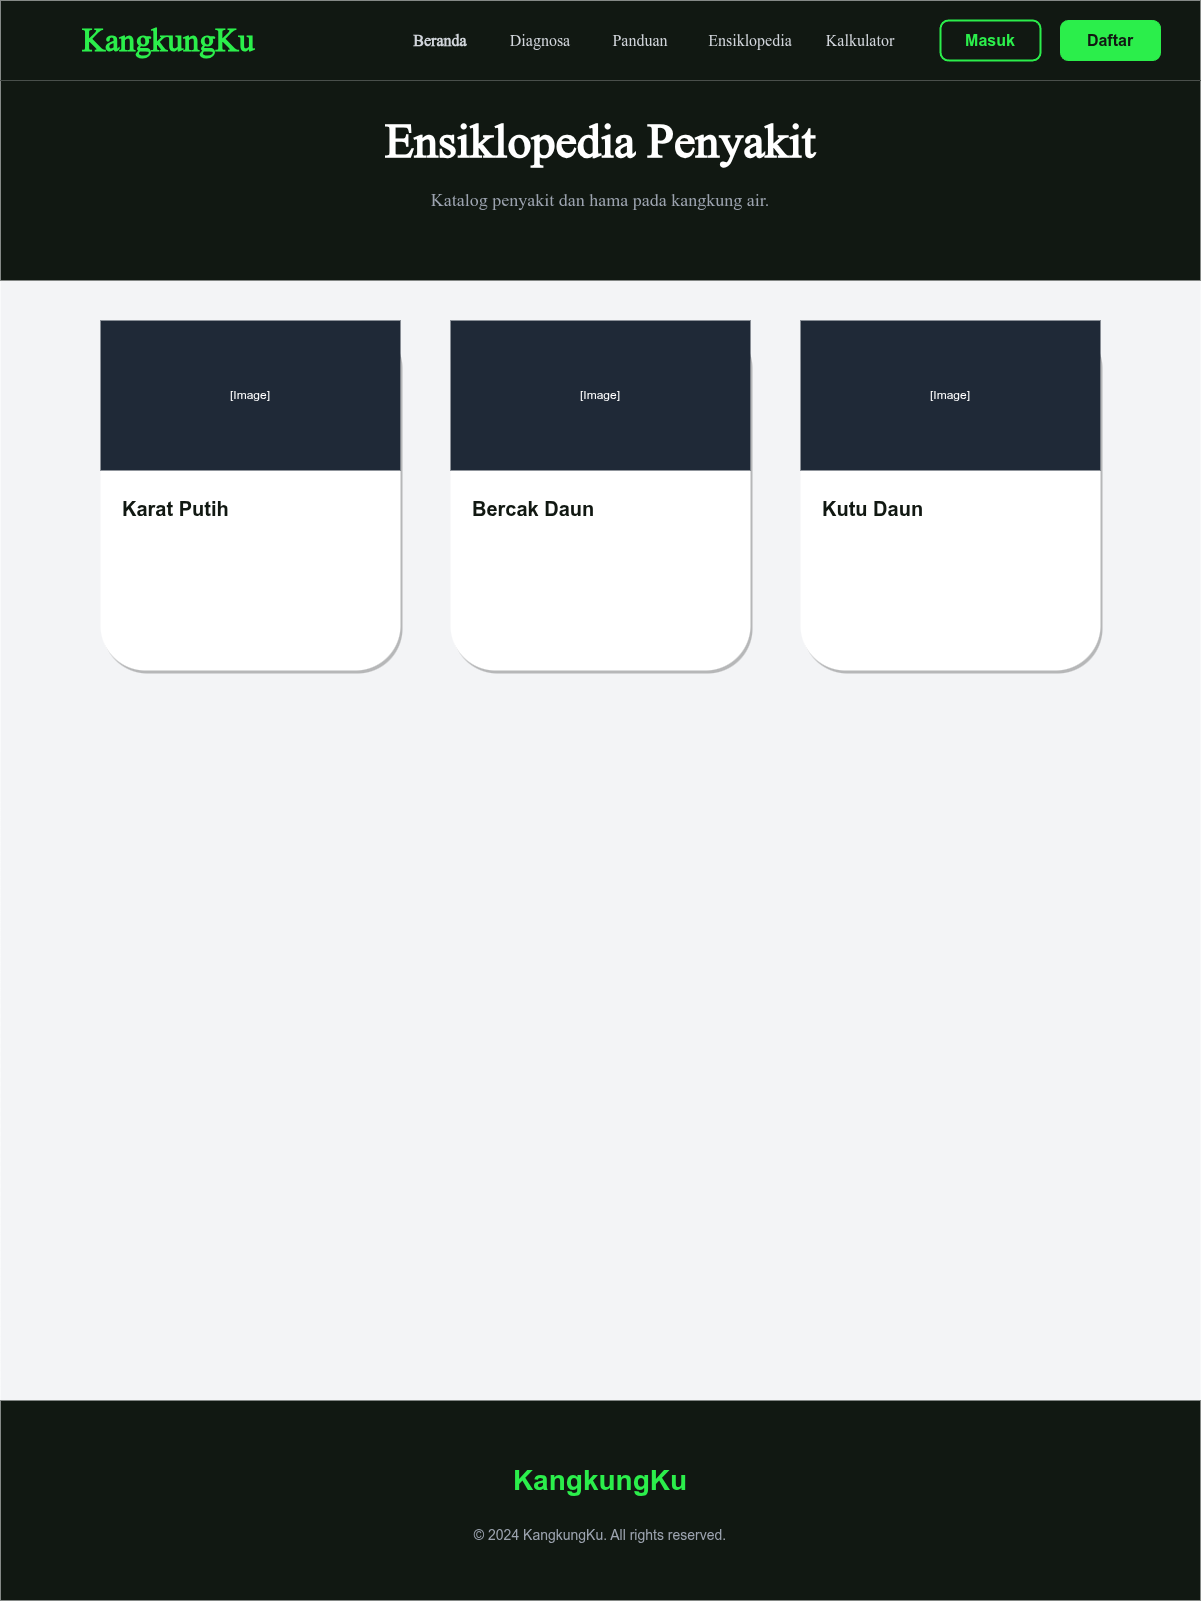

The diagram above was exported from draw.io. Its source (the exported page's mxGraphModel, read from the mxfile embedded in the PNG):
<mxGraphModel dx="1055" dy="1200" grid="1" gridSize="10" guides="1" tooltips="1" connect="1" arrows="1" fold="1" page="1" pageScale="1" pageWidth="1200" pageHeight="1600" math="0" shadow="0">
  <root>
    <mxCell id="0" />
    <mxCell id="1" parent="0" />
    <mxCell id="bg" value="" style="rounded=0;whiteSpace=wrap;html=1;fillColor=#F3F4F6;strokeColor=none;" parent="1" vertex="1">
      <mxGeometry width="1200" height="1600" as="geometry" />
    </mxCell>
    <mxCell id="nav_bg" value="" style="rounded=0;whiteSpace=wrap;html=1;fillColor=#111812;strokeColor=none;" parent="1" vertex="1">
      <mxGeometry width="1200" height="80" as="geometry" />
    </mxCell>
    <mxCell id="logo" value="KangkungKu" style="text;html=1;strokeColor=none;fillColor=none;align=left;verticalAlign=middle;whiteSpace=wrap;rounded=0;fontColor=#2BEE4B;fontSize=32;fontStyle=1;fontFamily=Space Grotesk;" parent="1" vertex="1">
      <mxGeometry x="80" y="20" width="200" height="40" as="geometry" />
    </mxCell>
    <mxCell id="nav_item1" value="Beranda" style="text;html=1;strokeColor=none;fillColor=none;align=center;verticalAlign=middle;whiteSpace=wrap;rounded=0;fontColor=#D1D5DB;fontSize=16;fontFamily=Space Grotesk;fontStyle=1;" parent="1" vertex="1">
      <mxGeometry x="400" y="25" width="80" height="30" as="geometry" />
    </mxCell>
    <mxCell id="nav_item2" value="Diagnosa" style="text;html=1;strokeColor=none;fillColor=none;align=center;verticalAlign=middle;whiteSpace=wrap;rounded=0;fontColor=#D1D5DB;fontSize=16;fontFamily=Space Grotesk;" parent="1" vertex="1">
      <mxGeometry x="500" y="25" width="80" height="30" as="geometry" />
    </mxCell>
    <mxCell id="nav_item3" value="Panduan" style="text;html=1;strokeColor=none;fillColor=none;align=center;verticalAlign=middle;whiteSpace=wrap;rounded=0;fontColor=#D1D5DB;fontSize=16;fontFamily=Space Grotesk;" parent="1" vertex="1">
      <mxGeometry x="600" y="25" width="80" height="30" as="geometry" />
    </mxCell>
    <mxCell id="nav_item4" value="Ensiklopedia" style="text;html=1;strokeColor=none;fillColor=none;align=center;verticalAlign=middle;whiteSpace=wrap;rounded=0;fontColor=#D1D5DB;fontSize=16;fontFamily=Space Grotesk;" parent="1" vertex="1">
      <mxGeometry x="700" y="25" width="100" height="30" as="geometry" />
    </mxCell>
    <mxCell id="nav_item5" value="Kalkulator" style="text;html=1;strokeColor=none;fillColor=none;align=center;verticalAlign=middle;whiteSpace=wrap;rounded=0;fontColor=#D1D5DB;fontSize=16;fontFamily=Space Grotesk;" parent="1" vertex="1">
      <mxGeometry x="820" y="25" width="80" height="30" as="geometry" />
    </mxCell>
    <mxCell id="btn_login" value="Masuk" style="rounded=1;whiteSpace=wrap;html=1;fillColor=none;strokeColor=#2BEE4B;strokeWidth=2;fontColor=#2BEE4B;fontStyle=1;fontSize=16;arcSize=20;" parent="1" vertex="1">
      <mxGeometry x="940" y="20" width="100" height="40" as="geometry" />
    </mxCell>
    <mxCell id="btn_register" value="Daftar" style="rounded=1;whiteSpace=wrap;html=1;fillColor=#2BEE4B;strokeColor=#2BEE4B;fontColor=#111812;fontStyle=1;fontSize=16;arcSize=20;" parent="1" vertex="1">
      <mxGeometry x="1060" y="20" width="100" height="40" as="geometry" />
    </mxCell>
    <mxCell id="hero_bg" value="" style="rounded=0;whiteSpace=wrap;html=1;fillColor=#111812;strokeColor=none;" parent="1" vertex="1">
      <mxGeometry y="80" width="1200" height="200" as="geometry" />
    </mxCell>
    <mxCell id="hero_title" value="Ensiklopedia Penyakit" style="text;html=1;strokeColor=none;fillColor=none;align=center;verticalAlign=middle;whiteSpace=wrap;rounded=0;fontColor=#FFFFFF;fontSize=48;fontStyle=1;fontFamily=Space Grotesk;" parent="1" vertex="1">
      <mxGeometry x="100" y="100" width="1000" height="80" as="geometry" />
    </mxCell>
    <mxCell id="hero_sub" value="Katalog penyakit dan hama pada kangkung air." style="text;html=1;strokeColor=none;fillColor=none;align=center;verticalAlign=middle;whiteSpace=wrap;rounded=0;fontColor=#9CA3AF;fontSize=18;fontFamily=Space Grotesk;" parent="1" vertex="1">
      <mxGeometry x="200" y="180" width="800" height="40" as="geometry" />
    </mxCell>
    <mxCell id="enc_card1" value="" style="rounded=1;whiteSpace=wrap;html=1;fillColor=#FFFFFF;strokeColor=none;shadow=1;" parent="1" vertex="1">
      <mxGeometry x="100" y="320" width="300" height="350" as="geometry" />
    </mxCell>
    <mxCell id="enc_img1" value="[Image]" style="rounded=0;whiteSpace=wrap;html=1;fillColor=#1F2937;strokeColor=none;fontColor=#FFFFFF;" parent="1" vertex="1">
      <mxGeometry x="100" y="320" width="300" height="150" as="geometry" />
    </mxCell>
    <mxCell id="enc_title1" value="Karat Putih" style="text;html=1;strokeColor=none;fillColor=none;align=left;verticalAlign=top;whiteSpace=wrap;rounded=0;fontColor=#111812;fontSize=20;fontStyle=1;" parent="1" vertex="1">
      <mxGeometry x="120" y="490" width="260" height="30" as="geometry" />
    </mxCell>
    <mxCell id="enc_card2" value="" style="rounded=1;whiteSpace=wrap;html=1;fillColor=#FFFFFF;strokeColor=none;shadow=1;" parent="1" vertex="1">
      <mxGeometry x="450" y="320" width="300" height="350" as="geometry" />
    </mxCell>
    <mxCell id="enc_img2" value="[Image]" style="rounded=0;whiteSpace=wrap;html=1;fillColor=#1F2937;strokeColor=none;fontColor=#FFFFFF;" parent="1" vertex="1">
      <mxGeometry x="450" y="320" width="300" height="150" as="geometry" />
    </mxCell>
    <mxCell id="enc_title2" value="Bercak Daun" style="text;html=1;strokeColor=none;fillColor=none;align=left;verticalAlign=top;whiteSpace=wrap;rounded=0;fontColor=#111812;fontSize=20;fontStyle=1;" parent="1" vertex="1">
      <mxGeometry x="470" y="490" width="260" height="30" as="geometry" />
    </mxCell>
    <mxCell id="enc_card3" value="" style="rounded=1;whiteSpace=wrap;html=1;fillColor=#FFFFFF;strokeColor=none;shadow=1;" parent="1" vertex="1">
      <mxGeometry x="800" y="320" width="300" height="350" as="geometry" />
    </mxCell>
    <mxCell id="enc_img3" value="[Image]" style="rounded=0;whiteSpace=wrap;html=1;fillColor=#1F2937;strokeColor=none;fontColor=#FFFFFF;" parent="1" vertex="1">
      <mxGeometry x="800" y="320" width="300" height="150" as="geometry" />
    </mxCell>
    <mxCell id="enc_title3" value="Kutu Daun" style="text;html=1;strokeColor=none;fillColor=none;align=left;verticalAlign=top;whiteSpace=wrap;rounded=0;fontColor=#111812;fontSize=20;fontStyle=1;" parent="1" vertex="1">
      <mxGeometry x="820" y="490" width="260" height="30" as="geometry" />
    </mxCell>
    <mxCell id="footer_bg" value="" style="rounded=0;whiteSpace=wrap;html=1;fillColor=#111812;strokeColor=none;" parent="1" vertex="1">
      <mxGeometry y="1400" width="1200" height="200" as="geometry" />
    </mxCell>
    <mxCell id="footer_logo" value="KangkungKu" style="text;html=1;strokeColor=none;fillColor=none;align=center;verticalAlign=middle;whiteSpace=wrap;rounded=0;fontColor=#2BEE4B;fontSize=28;fontStyle=1;" parent="1" vertex="1">
      <mxGeometry x="500" y="1460" width="200" height="40" as="geometry" />
    </mxCell>
    <mxCell id="footer_copy" value="© 2024 KangkungKu. All rights reserved." style="text;html=1;strokeColor=none;fillColor=none;align=center;verticalAlign=middle;whiteSpace=wrap;rounded=0;fontColor=#9CA3AF;fontSize=14;" parent="1" vertex="1">
      <mxGeometry x="450" y="1520" width="300" height="30" as="geometry" />
    </mxCell>
  </root>
</mxGraphModel>